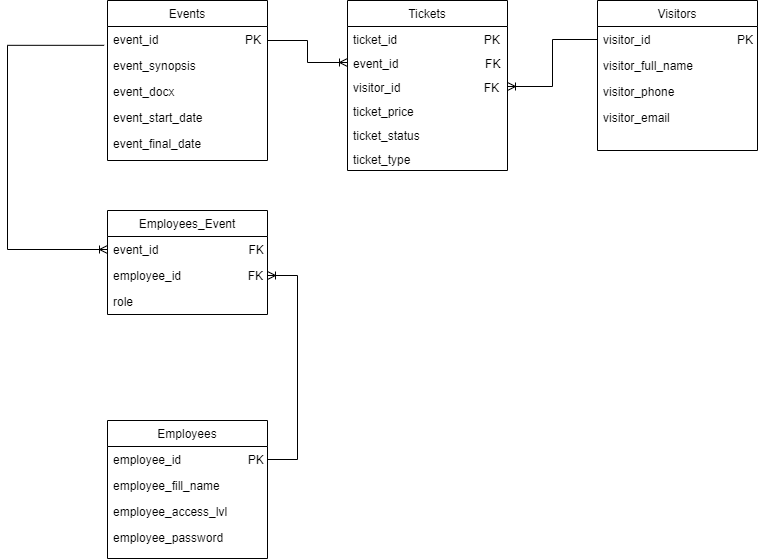

The diagram above was exported from draw.io. Its source (the exported page's mxGraphModel, read from the mxfile embedded in the PNG):
<mxGraphModel dx="1440" dy="624" grid="1" gridSize="10" guides="1" tooltips="1" connect="1" arrows="1" fold="1" page="1" pageScale="1" pageWidth="827" pageHeight="1169" math="0" shadow="0">
  <root>
    <mxCell id="WIyWlLk6GJQsqaUBKTNV-0" />
    <mxCell id="WIyWlLk6GJQsqaUBKTNV-1" parent="WIyWlLk6GJQsqaUBKTNV-0" />
    <mxCell id="zkfFHV4jXpPFQw0GAbJ--0" value="Events&#10;" style="swimlane;fontStyle=0;align=center;verticalAlign=top;childLayout=stackLayout;horizontal=1;startSize=26;horizontalStack=0;resizeParent=1;resizeLast=0;collapsible=1;marginBottom=0;rounded=0;shadow=0;strokeWidth=1;" parent="WIyWlLk6GJQsqaUBKTNV-1" vertex="1">
      <mxGeometry x="150" y="70" width="160" height="160" as="geometry">
        <mxRectangle x="230" y="140" width="160" height="26" as="alternateBounds" />
      </mxGeometry>
    </mxCell>
    <mxCell id="zkfFHV4jXpPFQw0GAbJ--1" value="event_id                          PK" style="text;align=left;verticalAlign=top;spacingLeft=4;spacingRight=4;overflow=hidden;rotatable=0;points=[[0,0.5],[1,0.5]];portConstraint=eastwest;" parent="zkfFHV4jXpPFQw0GAbJ--0" vertex="1">
      <mxGeometry y="26" width="160" height="26" as="geometry" />
    </mxCell>
    <mxCell id="zkfFHV4jXpPFQw0GAbJ--2" value="event_synopsis" style="text;align=left;verticalAlign=top;spacingLeft=4;spacingRight=4;overflow=hidden;rotatable=0;points=[[0,0.5],[1,0.5]];portConstraint=eastwest;rounded=0;shadow=0;html=0;" parent="zkfFHV4jXpPFQw0GAbJ--0" vertex="1">
      <mxGeometry y="52" width="160" height="26" as="geometry" />
    </mxCell>
    <mxCell id="zkfFHV4jXpPFQw0GAbJ--3" value="event_docx" style="text;align=left;verticalAlign=top;spacingLeft=4;spacingRight=4;overflow=hidden;rotatable=0;points=[[0,0.5],[1,0.5]];portConstraint=eastwest;rounded=0;shadow=0;html=0;" parent="zkfFHV4jXpPFQw0GAbJ--0" vertex="1">
      <mxGeometry y="78" width="160" height="26" as="geometry" />
    </mxCell>
    <mxCell id="bFxXzWWZqaSUTtyt8RW5-0" value="event_start_date" style="text;align=left;verticalAlign=top;spacingLeft=4;spacingRight=4;overflow=hidden;rotatable=0;points=[[0,0.5],[1,0.5]];portConstraint=eastwest;rounded=0;shadow=0;html=0;" vertex="1" parent="zkfFHV4jXpPFQw0GAbJ--0">
      <mxGeometry y="104" width="160" height="26" as="geometry" />
    </mxCell>
    <mxCell id="zkfFHV4jXpPFQw0GAbJ--5" value="event_final_date" style="text;align=left;verticalAlign=top;spacingLeft=4;spacingRight=4;overflow=hidden;rotatable=0;points=[[0,0.5],[1,0.5]];portConstraint=eastwest;" parent="zkfFHV4jXpPFQw0GAbJ--0" vertex="1">
      <mxGeometry y="130" width="160" height="30" as="geometry" />
    </mxCell>
    <mxCell id="zkfFHV4jXpPFQw0GAbJ--6" value="Employees" style="swimlane;fontStyle=0;align=center;verticalAlign=top;childLayout=stackLayout;horizontal=1;startSize=26;horizontalStack=0;resizeParent=1;resizeLast=0;collapsible=1;marginBottom=0;rounded=0;shadow=0;strokeWidth=1;" parent="WIyWlLk6GJQsqaUBKTNV-1" vertex="1">
      <mxGeometry x="150" y="490" width="160" height="138" as="geometry">
        <mxRectangle x="130" y="380" width="160" height="26" as="alternateBounds" />
      </mxGeometry>
    </mxCell>
    <mxCell id="zkfFHV4jXpPFQw0GAbJ--7" value="employee_id                    PK" style="text;align=left;verticalAlign=top;spacingLeft=4;spacingRight=4;overflow=hidden;rotatable=0;points=[[0,0.5],[1,0.5]];portConstraint=eastwest;" parent="zkfFHV4jXpPFQw0GAbJ--6" vertex="1">
      <mxGeometry y="26" width="160" height="26" as="geometry" />
    </mxCell>
    <mxCell id="zkfFHV4jXpPFQw0GAbJ--8" value="employee_fill_name" style="text;align=left;verticalAlign=top;spacingLeft=4;spacingRight=4;overflow=hidden;rotatable=0;points=[[0,0.5],[1,0.5]];portConstraint=eastwest;rounded=0;shadow=0;html=0;" parent="zkfFHV4jXpPFQw0GAbJ--6" vertex="1">
      <mxGeometry y="52" width="160" height="26" as="geometry" />
    </mxCell>
    <mxCell id="zkfFHV4jXpPFQw0GAbJ--10" value="employee_access_lvl" style="text;align=left;verticalAlign=top;spacingLeft=4;spacingRight=4;overflow=hidden;rotatable=0;points=[[0,0.5],[1,0.5]];portConstraint=eastwest;fontStyle=0" parent="zkfFHV4jXpPFQw0GAbJ--6" vertex="1">
      <mxGeometry y="78" width="160" height="26" as="geometry" />
    </mxCell>
    <mxCell id="zkfFHV4jXpPFQw0GAbJ--11" value="employee_password" style="text;align=left;verticalAlign=top;spacingLeft=4;spacingRight=4;overflow=hidden;rotatable=0;points=[[0,0.5],[1,0.5]];portConstraint=eastwest;" parent="zkfFHV4jXpPFQw0GAbJ--6" vertex="1">
      <mxGeometry y="104" width="160" height="26" as="geometry" />
    </mxCell>
    <mxCell id="zkfFHV4jXpPFQw0GAbJ--13" value="Tickets" style="swimlane;fontStyle=0;align=center;verticalAlign=top;childLayout=stackLayout;horizontal=1;startSize=26;horizontalStack=0;resizeParent=1;resizeLast=0;collapsible=1;marginBottom=0;rounded=0;shadow=0;strokeWidth=1;" parent="WIyWlLk6GJQsqaUBKTNV-1" vertex="1">
      <mxGeometry x="390" y="70" width="160" height="170" as="geometry">
        <mxRectangle x="340" y="380" width="170" height="26" as="alternateBounds" />
      </mxGeometry>
    </mxCell>
    <mxCell id="zkfFHV4jXpPFQw0GAbJ--14" value="ticket_id                          PK" style="text;align=left;verticalAlign=top;spacingLeft=4;spacingRight=4;overflow=hidden;rotatable=0;points=[[0,0.5],[1,0.5]];portConstraint=eastwest;" parent="zkfFHV4jXpPFQw0GAbJ--13" vertex="1">
      <mxGeometry y="26" width="160" height="24" as="geometry" />
    </mxCell>
    <mxCell id="bFxXzWWZqaSUTtyt8RW5-8" value="event_id                          FK" style="text;align=left;verticalAlign=top;spacingLeft=4;spacingRight=4;overflow=hidden;rotatable=0;points=[[0,0.5],[1,0.5]];portConstraint=eastwest;" vertex="1" parent="zkfFHV4jXpPFQw0GAbJ--13">
      <mxGeometry y="50" width="160" height="24" as="geometry" />
    </mxCell>
    <mxCell id="bFxXzWWZqaSUTtyt8RW5-9" value="visitor_id                         FK" style="text;align=left;verticalAlign=top;spacingLeft=4;spacingRight=4;overflow=hidden;rotatable=0;points=[[0,0.5],[1,0.5]];portConstraint=eastwest;" vertex="1" parent="zkfFHV4jXpPFQw0GAbJ--13">
      <mxGeometry y="74" width="160" height="24" as="geometry" />
    </mxCell>
    <mxCell id="bFxXzWWZqaSUTtyt8RW5-10" value="ticket_price" style="text;align=left;verticalAlign=top;spacingLeft=4;spacingRight=4;overflow=hidden;rotatable=0;points=[[0,0.5],[1,0.5]];portConstraint=eastwest;" vertex="1" parent="zkfFHV4jXpPFQw0GAbJ--13">
      <mxGeometry y="98" width="160" height="24" as="geometry" />
    </mxCell>
    <mxCell id="bFxXzWWZqaSUTtyt8RW5-12" value="ticket_status" style="text;align=left;verticalAlign=top;spacingLeft=4;spacingRight=4;overflow=hidden;rotatable=0;points=[[0,0.5],[1,0.5]];portConstraint=eastwest;" vertex="1" parent="zkfFHV4jXpPFQw0GAbJ--13">
      <mxGeometry y="122" width="160" height="24" as="geometry" />
    </mxCell>
    <mxCell id="bFxXzWWZqaSUTtyt8RW5-13" value="ticket_type" style="text;align=left;verticalAlign=top;spacingLeft=4;spacingRight=4;overflow=hidden;rotatable=0;points=[[0,0.5],[1,0.5]];portConstraint=eastwest;" vertex="1" parent="zkfFHV4jXpPFQw0GAbJ--13">
      <mxGeometry y="146" width="160" height="24" as="geometry" />
    </mxCell>
    <mxCell id="zkfFHV4jXpPFQw0GAbJ--17" value="Visitors" style="swimlane;fontStyle=0;align=center;verticalAlign=top;childLayout=stackLayout;horizontal=1;startSize=26;horizontalStack=0;resizeParent=1;resizeLast=0;collapsible=1;marginBottom=0;rounded=0;shadow=0;strokeWidth=1;" parent="WIyWlLk6GJQsqaUBKTNV-1" vertex="1">
      <mxGeometry x="640" y="70" width="160" height="150" as="geometry">
        <mxRectangle x="550" y="140" width="160" height="26" as="alternateBounds" />
      </mxGeometry>
    </mxCell>
    <mxCell id="zkfFHV4jXpPFQw0GAbJ--18" value="visitor_id                          PK" style="text;align=left;verticalAlign=top;spacingLeft=4;spacingRight=4;overflow=hidden;rotatable=0;points=[[0,0.5],[1,0.5]];portConstraint=eastwest;" parent="zkfFHV4jXpPFQw0GAbJ--17" vertex="1">
      <mxGeometry y="26" width="160" height="26" as="geometry" />
    </mxCell>
    <mxCell id="zkfFHV4jXpPFQw0GAbJ--19" value="visitor_full_name" style="text;align=left;verticalAlign=top;spacingLeft=4;spacingRight=4;overflow=hidden;rotatable=0;points=[[0,0.5],[1,0.5]];portConstraint=eastwest;rounded=0;shadow=0;html=0;" parent="zkfFHV4jXpPFQw0GAbJ--17" vertex="1">
      <mxGeometry y="52" width="160" height="26" as="geometry" />
    </mxCell>
    <mxCell id="zkfFHV4jXpPFQw0GAbJ--20" value="visitor_phone" style="text;align=left;verticalAlign=top;spacingLeft=4;spacingRight=4;overflow=hidden;rotatable=0;points=[[0,0.5],[1,0.5]];portConstraint=eastwest;rounded=0;shadow=0;html=0;" parent="zkfFHV4jXpPFQw0GAbJ--17" vertex="1">
      <mxGeometry y="78" width="160" height="26" as="geometry" />
    </mxCell>
    <mxCell id="zkfFHV4jXpPFQw0GAbJ--21" value="visitor_email" style="text;align=left;verticalAlign=top;spacingLeft=4;spacingRight=4;overflow=hidden;rotatable=0;points=[[0,0.5],[1,0.5]];portConstraint=eastwest;rounded=0;shadow=0;html=0;" parent="zkfFHV4jXpPFQw0GAbJ--17" vertex="1">
      <mxGeometry y="104" width="160" height="46" as="geometry" />
    </mxCell>
    <mxCell id="bFxXzWWZqaSUTtyt8RW5-14" value="Employees_Event" style="swimlane;fontStyle=0;align=center;verticalAlign=top;childLayout=stackLayout;horizontal=1;startSize=26;horizontalStack=0;resizeParent=1;resizeLast=0;collapsible=1;marginBottom=0;rounded=0;shadow=0;strokeWidth=1;" vertex="1" parent="WIyWlLk6GJQsqaUBKTNV-1">
      <mxGeometry x="150" y="280" width="160" height="104" as="geometry">
        <mxRectangle x="130" y="380" width="160" height="26" as="alternateBounds" />
      </mxGeometry>
    </mxCell>
    <mxCell id="bFxXzWWZqaSUTtyt8RW5-15" value="event_id                           FK" style="text;align=left;verticalAlign=top;spacingLeft=4;spacingRight=4;overflow=hidden;rotatable=0;points=[[0,0.5],[1,0.5]];portConstraint=eastwest;" vertex="1" parent="bFxXzWWZqaSUTtyt8RW5-14">
      <mxGeometry y="26" width="160" height="26" as="geometry" />
    </mxCell>
    <mxCell id="bFxXzWWZqaSUTtyt8RW5-16" value="employee_id                    FK" style="text;align=left;verticalAlign=top;spacingLeft=4;spacingRight=4;overflow=hidden;rotatable=0;points=[[0,0.5],[1,0.5]];portConstraint=eastwest;rounded=0;shadow=0;html=0;" vertex="1" parent="bFxXzWWZqaSUTtyt8RW5-14">
      <mxGeometry y="52" width="160" height="26" as="geometry" />
    </mxCell>
    <mxCell id="bFxXzWWZqaSUTtyt8RW5-17" value="role" style="text;align=left;verticalAlign=top;spacingLeft=4;spacingRight=4;overflow=hidden;rotatable=0;points=[[0,0.5],[1,0.5]];portConstraint=eastwest;fontStyle=0" vertex="1" parent="bFxXzWWZqaSUTtyt8RW5-14">
      <mxGeometry y="78" width="160" height="26" as="geometry" />
    </mxCell>
    <mxCell id="bFxXzWWZqaSUTtyt8RW5-24" value="" style="edgeStyle=entityRelationEdgeStyle;fontSize=12;html=1;endArrow=ERoneToMany;rounded=0;exitX=1;exitY=0.5;exitDx=0;exitDy=0;entryX=1;entryY=0.5;entryDx=0;entryDy=0;" edge="1" parent="WIyWlLk6GJQsqaUBKTNV-1" source="zkfFHV4jXpPFQw0GAbJ--7" target="bFxXzWWZqaSUTtyt8RW5-16">
      <mxGeometry width="100" height="100" relative="1" as="geometry">
        <mxPoint x="360" y="480" as="sourcePoint" />
        <mxPoint x="460" y="380" as="targetPoint" />
      </mxGeometry>
    </mxCell>
    <mxCell id="bFxXzWWZqaSUTtyt8RW5-25" value="" style="edgeStyle=elbowEdgeStyle;fontSize=12;html=1;endArrow=ERoneToMany;rounded=0;exitX=-0.021;exitY=0.724;exitDx=0;exitDy=0;exitPerimeter=0;entryX=0;entryY=0.5;entryDx=0;entryDy=0;elbow=vertical;" edge="1" parent="WIyWlLk6GJQsqaUBKTNV-1" source="zkfFHV4jXpPFQw0GAbJ--1" target="bFxXzWWZqaSUTtyt8RW5-15">
      <mxGeometry width="100" height="100" relative="1" as="geometry">
        <mxPoint x="100" y="110" as="sourcePoint" />
        <mxPoint x="100" y="320" as="targetPoint" />
        <Array as="points">
          <mxPoint x="50" y="220" />
        </Array>
      </mxGeometry>
    </mxCell>
    <mxCell id="bFxXzWWZqaSUTtyt8RW5-30" value="" style="fontSize=12;html=1;endArrow=ERoneToMany;rounded=0;edgeStyle=elbowEdgeStyle;" edge="1" parent="WIyWlLk6GJQsqaUBKTNV-1" target="bFxXzWWZqaSUTtyt8RW5-8">
      <mxGeometry width="100" height="100" relative="1" as="geometry">
        <mxPoint x="310" y="110" as="sourcePoint" />
        <mxPoint x="380" y="140" as="targetPoint" />
      </mxGeometry>
    </mxCell>
    <mxCell id="bFxXzWWZqaSUTtyt8RW5-31" value="" style="fontSize=12;html=1;endArrow=ERoneToMany;rounded=0;edgeStyle=elbowEdgeStyle;exitX=0;exitY=0.5;exitDx=0;exitDy=0;entryX=1;entryY=0.5;entryDx=0;entryDy=0;" edge="1" parent="WIyWlLk6GJQsqaUBKTNV-1" source="zkfFHV4jXpPFQw0GAbJ--18" target="bFxXzWWZqaSUTtyt8RW5-9">
      <mxGeometry width="100" height="100" relative="1" as="geometry">
        <mxPoint x="550" y="120" as="sourcePoint" />
        <mxPoint x="630" y="142" as="targetPoint" />
      </mxGeometry>
    </mxCell>
  </root>
</mxGraphModel>